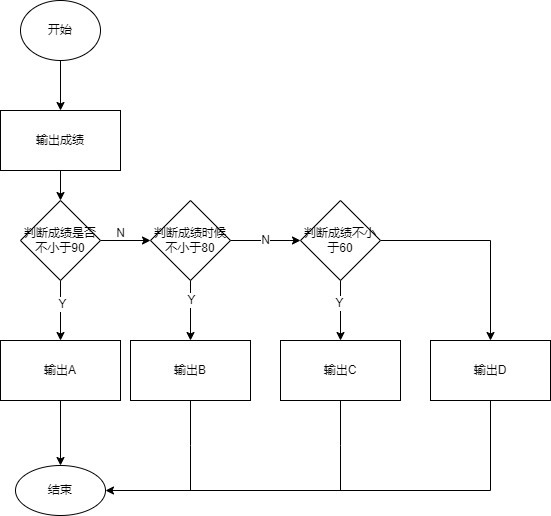

The diagram above was exported from draw.io. Its source (the exported page's mxGraphModel, read from the mxfile embedded in the PNG):
<mxGraphModel dx="1106" dy="608" grid="1" gridSize="10" guides="1" tooltips="1" connect="1" arrows="1" fold="1" page="1" pageScale="1" pageWidth="827" pageHeight="1169" math="0" shadow="0">
  <root>
    <mxCell id="0" />
    <mxCell id="1" parent="0" />
    <mxCell id="t1-P4KBstVqBLLJRj1NC-33" value="" style="edgeStyle=orthogonalEdgeStyle;rounded=0;orthogonalLoop=1;jettySize=auto;html=1;" edge="1" parent="1" source="t1-P4KBstVqBLLJRj1NC-30" target="t1-P4KBstVqBLLJRj1NC-31">
      <mxGeometry relative="1" as="geometry" />
    </mxCell>
    <mxCell id="t1-P4KBstVqBLLJRj1NC-30" value="开始" style="ellipse;whiteSpace=wrap;html=1;" vertex="1" parent="1">
      <mxGeometry x="610" y="70" width="80" height="60" as="geometry" />
    </mxCell>
    <mxCell id="t1-P4KBstVqBLLJRj1NC-34" value="" style="edgeStyle=orthogonalEdgeStyle;rounded=0;orthogonalLoop=1;jettySize=auto;html=1;" edge="1" parent="1" source="t1-P4KBstVqBLLJRj1NC-31" target="t1-P4KBstVqBLLJRj1NC-32">
      <mxGeometry relative="1" as="geometry" />
    </mxCell>
    <mxCell id="t1-P4KBstVqBLLJRj1NC-31" value="输出成绩" style="rounded=0;whiteSpace=wrap;html=1;" vertex="1" parent="1">
      <mxGeometry x="590" y="180" width="120" height="60" as="geometry" />
    </mxCell>
    <mxCell id="t1-P4KBstVqBLLJRj1NC-36" value="" style="edgeStyle=orthogonalEdgeStyle;rounded=0;orthogonalLoop=1;jettySize=auto;html=1;" edge="1" parent="1" source="t1-P4KBstVqBLLJRj1NC-32" target="t1-P4KBstVqBLLJRj1NC-35">
      <mxGeometry relative="1" as="geometry" />
    </mxCell>
    <mxCell id="t1-P4KBstVqBLLJRj1NC-37" value="Y" style="edgeLabel;html=1;align=center;verticalAlign=middle;resizable=0;points=[];" vertex="1" connectable="0" parent="t1-P4KBstVqBLLJRj1NC-36">
      <mxGeometry x="-0.2333" y="1" relative="1" as="geometry">
        <mxPoint as="offset" />
      </mxGeometry>
    </mxCell>
    <mxCell id="t1-P4KBstVqBLLJRj1NC-43" value="" style="edgeStyle=orthogonalEdgeStyle;rounded=0;orthogonalLoop=1;jettySize=auto;html=1;" edge="1" parent="1" source="t1-P4KBstVqBLLJRj1NC-32" target="t1-P4KBstVqBLLJRj1NC-39">
      <mxGeometry relative="1" as="geometry" />
    </mxCell>
    <mxCell id="t1-P4KBstVqBLLJRj1NC-32" value="判断成绩是否不小于90" style="rhombus;whiteSpace=wrap;html=1;" vertex="1" parent="1">
      <mxGeometry x="610" y="270" width="80" height="80" as="geometry" />
    </mxCell>
    <mxCell id="t1-P4KBstVqBLLJRj1NC-54" value="" style="edgeStyle=orthogonalEdgeStyle;rounded=0;orthogonalLoop=1;jettySize=auto;html=1;" edge="1" parent="1" source="t1-P4KBstVqBLLJRj1NC-35" target="t1-P4KBstVqBLLJRj1NC-53">
      <mxGeometry relative="1" as="geometry" />
    </mxCell>
    <mxCell id="t1-P4KBstVqBLLJRj1NC-35" value="输出A" style="rounded=0;whiteSpace=wrap;html=1;" vertex="1" parent="1">
      <mxGeometry x="590" y="410" width="120" height="60" as="geometry" />
    </mxCell>
    <mxCell id="t1-P4KBstVqBLLJRj1NC-44" value="" style="edgeStyle=orthogonalEdgeStyle;rounded=0;orthogonalLoop=1;jettySize=auto;html=1;" edge="1" parent="1" source="t1-P4KBstVqBLLJRj1NC-39" target="t1-P4KBstVqBLLJRj1NC-40">
      <mxGeometry relative="1" as="geometry" />
    </mxCell>
    <mxCell id="t1-P4KBstVqBLLJRj1NC-48" value="Y" style="edgeLabel;html=1;align=center;verticalAlign=middle;resizable=0;points=[];" vertex="1" connectable="0" parent="t1-P4KBstVqBLLJRj1NC-44">
      <mxGeometry x="-0.3667" relative="1" as="geometry">
        <mxPoint as="offset" />
      </mxGeometry>
    </mxCell>
    <mxCell id="t1-P4KBstVqBLLJRj1NC-45" value="" style="edgeStyle=orthogonalEdgeStyle;rounded=0;orthogonalLoop=1;jettySize=auto;html=1;" edge="1" parent="1" source="t1-P4KBstVqBLLJRj1NC-39" target="t1-P4KBstVqBLLJRj1NC-41">
      <mxGeometry relative="1" as="geometry" />
    </mxCell>
    <mxCell id="t1-P4KBstVqBLLJRj1NC-49" value="N" style="edgeLabel;html=1;align=center;verticalAlign=middle;resizable=0;points=[];" vertex="1" connectable="0" parent="t1-P4KBstVqBLLJRj1NC-45">
      <mxGeometry x="-0.0286" y="1" relative="1" as="geometry">
        <mxPoint as="offset" />
      </mxGeometry>
    </mxCell>
    <mxCell id="t1-P4KBstVqBLLJRj1NC-39" value="判断成绩时候不小于80" style="rhombus;whiteSpace=wrap;html=1;" vertex="1" parent="1">
      <mxGeometry x="740" y="270" width="80" height="80" as="geometry" />
    </mxCell>
    <mxCell id="t1-P4KBstVqBLLJRj1NC-62" style="edgeStyle=orthogonalEdgeStyle;rounded=0;orthogonalLoop=1;jettySize=auto;html=1;exitX=0.5;exitY=1;exitDx=0;exitDy=0;endArrow=none;startFill=0;" edge="1" parent="1" source="t1-P4KBstVqBLLJRj1NC-40">
      <mxGeometry relative="1" as="geometry">
        <mxPoint x="780" y="560" as="targetPoint" />
      </mxGeometry>
    </mxCell>
    <mxCell id="t1-P4KBstVqBLLJRj1NC-40" value="输出B" style="rounded=0;whiteSpace=wrap;html=1;" vertex="1" parent="1">
      <mxGeometry x="720" y="410" width="120" height="60" as="geometry" />
    </mxCell>
    <mxCell id="t1-P4KBstVqBLLJRj1NC-46" value="" style="edgeStyle=orthogonalEdgeStyle;rounded=0;orthogonalLoop=1;jettySize=auto;html=1;" edge="1" parent="1" source="t1-P4KBstVqBLLJRj1NC-41" target="t1-P4KBstVqBLLJRj1NC-42">
      <mxGeometry relative="1" as="geometry" />
    </mxCell>
    <mxCell id="t1-P4KBstVqBLLJRj1NC-50" value="Y" style="edgeLabel;html=1;align=center;verticalAlign=middle;resizable=0;points=[];" vertex="1" connectable="0" parent="t1-P4KBstVqBLLJRj1NC-46">
      <mxGeometry x="-0.2667" y="-2" relative="1" as="geometry">
        <mxPoint as="offset" />
      </mxGeometry>
    </mxCell>
    <mxCell id="t1-P4KBstVqBLLJRj1NC-52" style="edgeStyle=orthogonalEdgeStyle;rounded=0;orthogonalLoop=1;jettySize=auto;html=1;exitX=1;exitY=0.5;exitDx=0;exitDy=0;entryX=0.5;entryY=0;entryDx=0;entryDy=0;" edge="1" parent="1" source="t1-P4KBstVqBLLJRj1NC-41" target="t1-P4KBstVqBLLJRj1NC-51">
      <mxGeometry relative="1" as="geometry" />
    </mxCell>
    <mxCell id="t1-P4KBstVqBLLJRj1NC-41" value="判断成绩不小于60" style="rhombus;whiteSpace=wrap;html=1;" vertex="1" parent="1">
      <mxGeometry x="890" y="270" width="80" height="80" as="geometry" />
    </mxCell>
    <mxCell id="t1-P4KBstVqBLLJRj1NC-61" style="edgeStyle=orthogonalEdgeStyle;rounded=0;orthogonalLoop=1;jettySize=auto;html=1;exitX=0.5;exitY=1;exitDx=0;exitDy=0;endArrow=none;startFill=0;" edge="1" parent="1" source="t1-P4KBstVqBLLJRj1NC-42">
      <mxGeometry relative="1" as="geometry">
        <mxPoint x="930" y="560" as="targetPoint" />
      </mxGeometry>
    </mxCell>
    <mxCell id="t1-P4KBstVqBLLJRj1NC-42" value="输出C" style="rounded=0;whiteSpace=wrap;html=1;" vertex="1" parent="1">
      <mxGeometry x="870" y="410" width="120" height="60" as="geometry" />
    </mxCell>
    <mxCell id="t1-P4KBstVqBLLJRj1NC-47" value="N" style="text;html=1;align=center;verticalAlign=middle;resizable=0;points=[];autosize=1;strokeColor=none;fillColor=none;" vertex="1" parent="1">
      <mxGeometry x="695" y="288" width="30" height="30" as="geometry" />
    </mxCell>
    <mxCell id="t1-P4KBstVqBLLJRj1NC-60" style="edgeStyle=orthogonalEdgeStyle;rounded=0;orthogonalLoop=1;jettySize=auto;html=1;exitX=0.5;exitY=1;exitDx=0;exitDy=0;entryX=1;entryY=0.5;entryDx=0;entryDy=0;" edge="1" parent="1" source="t1-P4KBstVqBLLJRj1NC-51" target="t1-P4KBstVqBLLJRj1NC-53">
      <mxGeometry relative="1" as="geometry" />
    </mxCell>
    <mxCell id="t1-P4KBstVqBLLJRj1NC-51" value="输出D" style="rounded=0;whiteSpace=wrap;html=1;" vertex="1" parent="1">
      <mxGeometry x="1020" y="410" width="120" height="60" as="geometry" />
    </mxCell>
    <mxCell id="t1-P4KBstVqBLLJRj1NC-53" value="结束" style="ellipse;whiteSpace=wrap;html=1;" vertex="1" parent="1">
      <mxGeometry x="605" y="535" width="90" height="50" as="geometry" />
    </mxCell>
  </root>
</mxGraphModel>